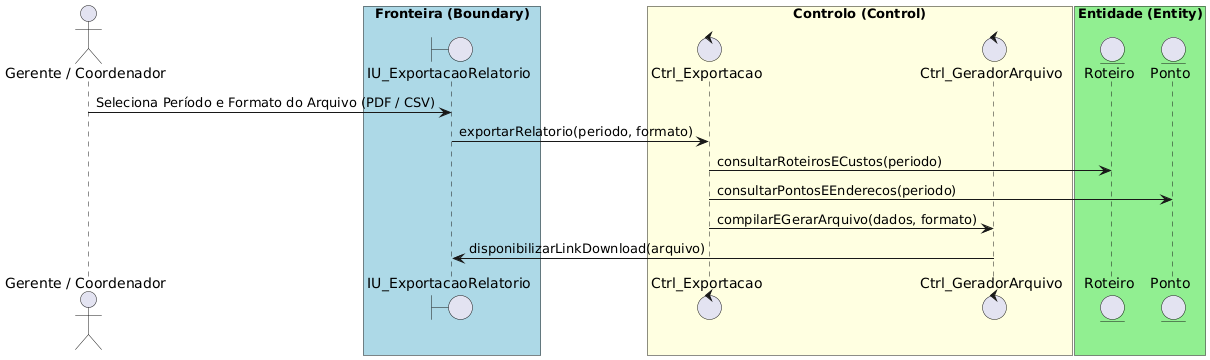

The diagram above was rendered by PlantUML. Its source (embedded in the PNG):
@startuml
skinparam packageStyle rectangle

actor "Gerente / Coordenador" as Gestor

box "Fronteira (Boundary)" #LightBlue
boundary "IU_ExportacaoRelatorio" as IU
end box

box "Controlo (Control)" #LightYellow
control "Ctrl_Exportacao" as Ctr
control "Ctrl_GeradorArquivo" as CtrGer
end box

box "Entidade (Entity)" #LightGreen
entity "Roteiro" as EntRot
entity "Ponto" as EntPonto
end box

Gestor -> IU : Seleciona Período e Formato do Arquivo (PDF / CSV)
IU -> Ctr : exportarRelatorio(periodo, formato)
Ctr -> EntRot : consultarRoteirosECustos(periodo)
Ctr -> EntPonto : consultarPontosEEnderecos(periodo)
Ctr -> CtrGer : compilarEGerarArquivo(dados, formato)
CtrGer -> IU : disponibilizarLinkDownload(arquivo)
@enduml